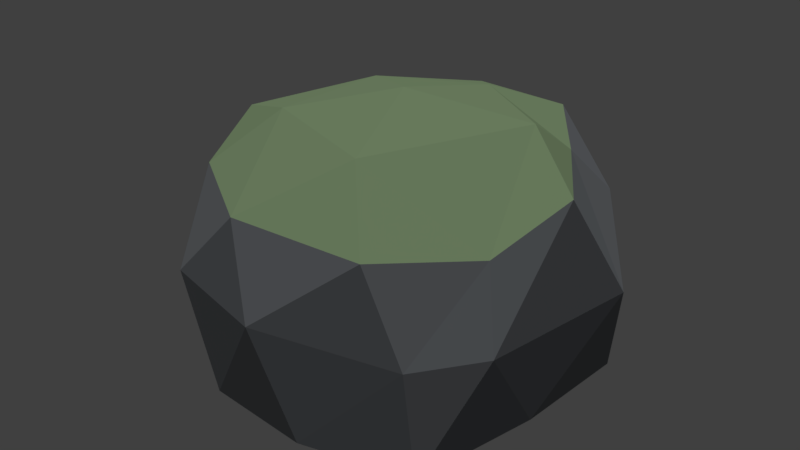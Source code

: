 # Source: Rock1.blend  (saved by Blender 2.78.0; exported with 4.5.12 LTS)
import bpy
from mathutils import Matrix  # noqa: F401  (used for matrix-valued properties, if any)

bpy.ops.wm.read_factory_settings(use_empty=True)
scene = bpy.context.scene
scene.name = 'Scene'

# ---- collections
col_collection_1 = bpy.data.collections.new('Collection 1'); scene.collection.children.link(col_collection_1)

# ---- materials (node trees are filled in below, after node groups)
mat_material_001 = bpy.data.materials.new('Material.001')
mat_material_001.alpha_threshold = 0.0
mat_material_001.diffuse_color = (0.1726, 0.1835, 0.1972, 1.0)
mat_material_001.roughness = 0.5
mat_mossy = bpy.data.materials.new('Mossy')
mat_mossy.alpha_threshold = 0.0
mat_mossy.diffuse_color = (0.1993, 0.281, 0.1547, 1.0)
mat_mossy.roughness = 0.5

# ---- material node trees

# ---- world
world_world = bpy.data.worlds.new('World'); scene.world = world_world
world_world.color = (0.05088, 0.05088, 0.05088)
world_world.use_sun_shadow = False
world_world.sun_shadow_jitter_overblur = 0.0
world_world.cycles.sampling_method = 'MANUAL'

# ---- lights
light_sun = bpy.data.lights.new('Sun', 'SUN')
light_sun.transmission_factor = 0.0
light_sun.angle = 0.1993
light_sun.energy = 1.0
light_sun.shadow_buffer_clip_start = 0.5
light_sun.shadow_soft_size = 0.1
light_sun.shadow_cascade_max_distance = 1000.0
light_hemi = bpy.data.lights.new('Hemi', 'SUN')
light_hemi.transmission_factor = 0.0
light_hemi.angle = 0.1993
light_hemi.energy = 1.0
light_hemi.shadow_buffer_clip_start = 0.5
light_hemi.shadow_soft_size = 0.1
light_hemi.shadow_cascade_max_distance = 1000.0

# ---- meshes
me_icosphere_001 = bpy.data.meshes.new('Icosphere.001')
me_icosphere_001.from_pydata([(-0.03811, 0.3136, -0.1148), (0.6502, -0.6204, -0.1298), (-0.2612, -0.8197, -0.003979), (-0.9722, -0.05096, -0.05901), (-0.2796, 0.9593, -0.02579), (0.8207, 0.5754, -0.1234), (0.455, -0.7057, 0.8186), (-0.591, -0.4976, 0.8555), (-0.7343, 0.456, 0.7903), (0.2866, 0.9105, 0.9202), (0.8712, 0.06399, 0.9217), (-0.05264, 0.155, 1.139), (-0.1644, -0.304, -0.07454), (0.3543, -0.1407, -0.1472), (0.1923, -0.815, -0.05734), (0.7848, -0.004929, -0.1234), (0.3697, 0.4375, -0.1309), (-0.5062, 0.1297, -0.1021), (-0.6056, -0.4724, -0.01802), (-0.2152, 0.715, -0.07192), (-0.6842, 0.5092, -0.03253), (0.2049, 0.7747, -0.05594), (0.8355, -0.3785, 0.3949), (0.9338, 0.4377, 0.3623), (0.02889, -0.9013, 0.4719), (0.6214, -0.6624, 0.3872), (-0.9008, -0.2747, 0.448), (-0.5132, -0.7669, 0.4721), (-0.5857, 0.9763, 0.4138), (-1.008, 0.1584, 0.4214), (0.5455, 0.957, 0.5465), (-0.00296, 1.125, 0.5102), (0.7474, -0.3054, 0.7668), (-0.1354, -0.7924, 0.8527), (-0.8119, -0.03365, 0.9271), (-0.2525, 1.012, 0.8831), (0.571, 0.5289, 0.8951), (0.1687, -0.4046, 1.054), (0.528, 0.3028, 1.071), (-0.441, -0.193, 1.051), (-0.4301, 0.4072, 1.036), (0.07686, 0.6042, 1.055)], [], [(0, 13, 12), (1, 13, 15), (0, 12, 17), (0, 17, 19), (0, 19, 16), (1, 15, 22), (2, 14, 24), (3, 18, 26), (4, 20, 28), (5, 21, 30), (1, 22, 25), (2, 24, 27), (3, 26, 29), (4, 28, 31), (5, 30, 23), (6, 32, 37), (7, 33, 39), (8, 34, 40), (9, 35, 41), (10, 36, 38), (38, 41, 11), (38, 36, 41), (36, 9, 41), (41, 40, 11), (41, 35, 40), (35, 8, 40), (40, 39, 11), (40, 34, 39), (34, 7, 39), (39, 37, 11), (39, 33, 37), (33, 6, 37), (37, 38, 11), (37, 32, 38), (32, 10, 38), (23, 36, 10), (23, 30, 36), (30, 9, 36), (31, 35, 9), (31, 28, 35), (28, 8, 35), (29, 34, 8), (29, 26, 34), (26, 7, 34), (27, 33, 7), (27, 24, 33), (24, 6, 33), (25, 32, 6), (25, 22, 32), (22, 10, 32), (30, 31, 9), (30, 21, 31), (21, 4, 31), (28, 29, 8), (28, 20, 29), (20, 3, 29), (26, 27, 7), (26, 18, 27), (18, 2, 27), (24, 25, 6), (24, 14, 25), (14, 1, 25), (22, 23, 10), (22, 15, 23), (15, 5, 23), (16, 21, 5), (16, 19, 21), (19, 4, 21), (19, 20, 4), (19, 17, 20), (17, 3, 20), (17, 18, 3), (17, 12, 18), (12, 2, 18), (15, 16, 5), (15, 13, 16), (13, 0, 16), (12, 14, 2), (12, 13, 14), (13, 1, 14)])
me_icosphere_001.polygons.foreach_set('material_index', [0, 0, 0, 0, 0, 0, 0, 0, 0, 0, 0, 0, 0, 0, 0, 1, 1, 1, 1, 1, 1, 1, 1, 1, 1, 1, 1, 1, 1, 1, 1, 1, 1, 1, 1, 0, 0, 0, 0, 0, 0, 0, 0, 0, 0, 0, 0, 0, 0, 0, 0, 0, 0, 0, 0, 0, 0, 0, 0, 0, 0, 0, 0, 0, 0, 0, 0, 0, 0, 0, 0, 0, 0, 0, 0, 0, 0, 0, 0, 0])
me_icosphere_001.materials.append(mat_material_001)
me_icosphere_001.materials.append(mat_mossy)
me_icosphere_001.use_remesh_preserve_volume = False
me_icosphere_001.use_remesh_preserve_attributes = False
me_icosphere_001.use_mirror_vertex_groups = False
me_icosphere_001.update()

# ---- objects
ob_icosphere_001 = bpy.data.objects.new('Icosphere.001', me_icosphere_001)
ob_sun = bpy.data.objects.new('Sun', light_sun)
ob_hemi = bpy.data.objects.new('Hemi', light_hemi)

# ---- transforms, parenting, visibility, modifiers, constraints
ob_icosphere_001.location = (0.0, 0.0, 0.0)
ob_icosphere_001.lineart.crease_threshold = 0.0
ob_sun.location = (0.0, 0.0, 5.0)
ob_sun.rotation_euler = (0.2618, 0.2618, 0.0)
ob_sun.lineart.crease_threshold = 0.0
ob_hemi.location = (0.0, 0.0, 5.0)
ob_hemi.lineart.crease_threshold = 0.0

# ---- collection membership
col_collection_1.objects.link(ob_icosphere_001)
col_collection_1.objects.link(ob_sun)
col_collection_1.objects.link(ob_hemi)

# ---- scene / render settings (as saved in the file)
scene.frame_start = 1; scene.frame_end = 250; scene.frame_set(1)
scene.render.engine = 'CYCLES'
scene.render.resolution_percentage = 50
scene.render.dither_intensity = 0.0
scene.cycles.use_denoising = False
scene.cycles.samples = 128
scene.cycles.sampling_pattern = 'TABULATED_SOBOL'
scene.cycles.light_sampling_threshold = 0.0
scene.cycles.use_adaptive_sampling = False
scene.cycles.use_light_tree = False
scene.cycles.blur_glossy = 0.0
scene.cycles.sample_clamp_indirect = 0.0
scene.view_settings.view_transform = 'Standard'
bpy.context.view_layer.update()

# ---- added for rendering (the .blend has no active camera): camera
cam_auto = bpy.data.cameras.new('AutoCamera')
cam_auto.lens = 50.0
cam_auto.sensor_width = 36.0
cam_auto.clip_end = 1000.0
ob_auto_camera = bpy.data.objects.new('AutoCamera', cam_auto)
scene.collection.objects.link(ob_auto_camera)
ob_auto_camera.location = (2.81893, -3.31573, 2.78064)
ob_auto_camera.rotation_euler = (1.09748, -7.21219e-08, 0.694738)
scene.camera = ob_auto_camera
bpy.context.view_layer.update()
